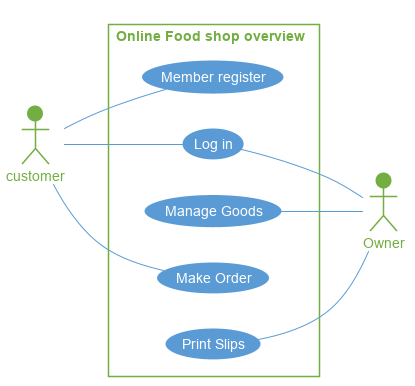

The diagram above was rendered by PlantUML. Its source (embedded in the PNG):
@startuml food1
actor customer
actor Owner
left to right direction
skinparam rectangle{    
    FontColor #73ae42
    BorderColor #73ae42
    Shadowing false
}
skinparam actor{
    FontColor #73ae42
    BackgroundColor #73ae42
    BorderColor #73ae42
    Shadowing false
}
skinparam usecase {
    FontColor White 
    ArrowColor #5b9bd5
    BackgroundColor #5b9bd5
    BorderColor #5b9bd5
    Shadowing false
}
rectangle "Online Food shop overview"{
    customer -- (Member register)
    customer -- (Log in)
    (Manage Goods) -- Owner
    (Log in) -- Owner
    customer -- (Make Order)
    (Print Slips) -- Owner
}
@enduml